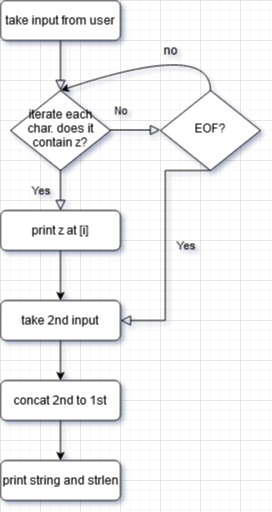

The diagram above was exported from draw.io. Its source (the exported page's mxGraphModel, read from the mxfile embedded in the PNG):
<mxGraphModel dx="1757" dy="828" grid="1" gridSize="10" guides="1" tooltips="1" connect="1" arrows="1" fold="1" page="1" pageScale="1" pageWidth="827" pageHeight="1169" math="0" shadow="0">
  <root>
    <mxCell id="WIyWlLk6GJQsqaUBKTNV-0" />
    <mxCell id="WIyWlLk6GJQsqaUBKTNV-1" parent="WIyWlLk6GJQsqaUBKTNV-0" />
    <mxCell id="WIyWlLk6GJQsqaUBKTNV-2" value="" style="rounded=0;html=1;jettySize=auto;orthogonalLoop=1;fontSize=11;endArrow=block;endFill=0;endSize=8;strokeWidth=1;shadow=0;labelBackgroundColor=none;edgeStyle=orthogonalEdgeStyle;" parent="WIyWlLk6GJQsqaUBKTNV-1" source="WIyWlLk6GJQsqaUBKTNV-3" target="WIyWlLk6GJQsqaUBKTNV-6" edge="1">
      <mxGeometry relative="1" as="geometry" />
    </mxCell>
    <mxCell id="WIyWlLk6GJQsqaUBKTNV-3" value="take input from user" style="rounded=1;whiteSpace=wrap;html=1;fontSize=12;glass=0;strokeWidth=1;shadow=0;" parent="WIyWlLk6GJQsqaUBKTNV-1" vertex="1">
      <mxGeometry x="160" y="80" width="120" height="40" as="geometry" />
    </mxCell>
    <mxCell id="WIyWlLk6GJQsqaUBKTNV-4" value="Yes" style="rounded=0;html=1;jettySize=auto;orthogonalLoop=1;fontSize=11;endArrow=block;endFill=0;endSize=8;strokeWidth=1;shadow=0;labelBackgroundColor=none;edgeStyle=orthogonalEdgeStyle;" parent="WIyWlLk6GJQsqaUBKTNV-1" source="WIyWlLk6GJQsqaUBKTNV-6" edge="1">
      <mxGeometry y="-20" relative="1" as="geometry">
        <mxPoint as="offset" />
        <mxPoint x="220" y="290" as="targetPoint" />
      </mxGeometry>
    </mxCell>
    <mxCell id="WIyWlLk6GJQsqaUBKTNV-6" value="iterate each char. does it contain z?" style="rhombus;whiteSpace=wrap;html=1;shadow=0;fontFamily=Helvetica;fontSize=12;align=center;strokeWidth=1;spacing=6;spacingTop=-4;" parent="WIyWlLk6GJQsqaUBKTNV-1" vertex="1">
      <mxGeometry x="170" y="170" width="100" height="80" as="geometry" />
    </mxCell>
    <mxCell id="AE-Z6nHDaMs83gL7A7fD-8" style="edgeStyle=orthogonalEdgeStyle;rounded=0;orthogonalLoop=1;jettySize=auto;html=1;entryX=0.5;entryY=0;entryDx=0;entryDy=0;" edge="1" parent="WIyWlLk6GJQsqaUBKTNV-1" source="WIyWlLk6GJQsqaUBKTNV-11" target="AE-Z6nHDaMs83gL7A7fD-7">
      <mxGeometry relative="1" as="geometry" />
    </mxCell>
    <mxCell id="WIyWlLk6GJQsqaUBKTNV-11" value="concat 2nd to 1st" style="rounded=1;whiteSpace=wrap;html=1;fontSize=12;glass=0;strokeWidth=1;shadow=0;" parent="WIyWlLk6GJQsqaUBKTNV-1" vertex="1">
      <mxGeometry x="160" y="460" width="120" height="40" as="geometry" />
    </mxCell>
    <mxCell id="AE-Z6nHDaMs83gL7A7fD-6" style="edgeStyle=orthogonalEdgeStyle;rounded=0;orthogonalLoop=1;jettySize=auto;html=1;entryX=0.5;entryY=0;entryDx=0;entryDy=0;" edge="1" parent="WIyWlLk6GJQsqaUBKTNV-1" source="AE-Z6nHDaMs83gL7A7fD-0" target="WIyWlLk6GJQsqaUBKTNV-11">
      <mxGeometry relative="1" as="geometry" />
    </mxCell>
    <mxCell id="AE-Z6nHDaMs83gL7A7fD-0" value="take 2nd input" style="rounded=1;whiteSpace=wrap;html=1;fontSize=12;glass=0;strokeWidth=1;shadow=0;" vertex="1" parent="WIyWlLk6GJQsqaUBKTNV-1">
      <mxGeometry x="160" y="380" width="120" height="40" as="geometry" />
    </mxCell>
    <mxCell id="AE-Z6nHDaMs83gL7A7fD-1" value="EOF?" style="rhombus;whiteSpace=wrap;html=1;shadow=0;fontFamily=Helvetica;fontSize=12;align=center;strokeWidth=1;spacing=6;spacingTop=-4;" vertex="1" parent="WIyWlLk6GJQsqaUBKTNV-1">
      <mxGeometry x="320" y="170" width="100" height="80" as="geometry" />
    </mxCell>
    <mxCell id="AE-Z6nHDaMs83gL7A7fD-2" value="" style="curved=1;endArrow=classic;html=1;entryX=0.5;entryY=0;entryDx=0;entryDy=0;" edge="1" parent="WIyWlLk6GJQsqaUBKTNV-1" target="WIyWlLk6GJQsqaUBKTNV-6">
      <mxGeometry width="50" height="50" relative="1" as="geometry">
        <mxPoint x="370" y="170" as="sourcePoint" />
        <mxPoint x="420" y="120" as="targetPoint" />
        <Array as="points">
          <mxPoint x="370" y="120" />
        </Array>
      </mxGeometry>
    </mxCell>
    <mxCell id="AE-Z6nHDaMs83gL7A7fD-3" value="No" style="edgeStyle=orthogonalEdgeStyle;rounded=0;html=1;jettySize=auto;orthogonalLoop=1;fontSize=11;endArrow=block;endFill=0;endSize=8;strokeWidth=1;shadow=0;labelBackgroundColor=none;" edge="1" parent="WIyWlLk6GJQsqaUBKTNV-1">
      <mxGeometry x="-0.6" y="20" relative="1" as="geometry">
        <mxPoint as="offset" />
        <mxPoint x="270" y="209.5" as="sourcePoint" />
        <mxPoint x="320" y="209.5" as="targetPoint" />
      </mxGeometry>
    </mxCell>
    <mxCell id="AE-Z6nHDaMs83gL7A7fD-4" value="&lt;div&gt;no&lt;/div&gt;" style="text;html=1;strokeColor=none;fillColor=none;align=center;verticalAlign=middle;whiteSpace=wrap;rounded=0;" vertex="1" parent="WIyWlLk6GJQsqaUBKTNV-1">
      <mxGeometry x="310" y="120" width="40" height="20" as="geometry" />
    </mxCell>
    <mxCell id="AE-Z6nHDaMs83gL7A7fD-5" value="Yes" style="rounded=0;html=1;jettySize=auto;orthogonalLoop=1;fontSize=11;endArrow=block;endFill=0;endSize=8;strokeWidth=1;shadow=0;labelBackgroundColor=none;edgeStyle=orthogonalEdgeStyle;entryX=1;entryY=0.5;entryDx=0;entryDy=0;" edge="1" parent="WIyWlLk6GJQsqaUBKTNV-1" target="AE-Z6nHDaMs83gL7A7fD-0">
      <mxGeometry y="20" relative="1" as="geometry">
        <mxPoint as="offset" />
        <mxPoint x="369.5" y="250" as="sourcePoint" />
        <mxPoint x="369.5" y="290" as="targetPoint" />
      </mxGeometry>
    </mxCell>
    <mxCell id="AE-Z6nHDaMs83gL7A7fD-7" value="&lt;div&gt;print string and strlen&lt;/div&gt;" style="rounded=1;whiteSpace=wrap;html=1;fontSize=12;glass=0;strokeWidth=1;shadow=0;" vertex="1" parent="WIyWlLk6GJQsqaUBKTNV-1">
      <mxGeometry x="160" y="540" width="120" height="40" as="geometry" />
    </mxCell>
    <mxCell id="AE-Z6nHDaMs83gL7A7fD-10" style="edgeStyle=orthogonalEdgeStyle;rounded=0;orthogonalLoop=1;jettySize=auto;html=1;" edge="1" parent="WIyWlLk6GJQsqaUBKTNV-1" source="AE-Z6nHDaMs83gL7A7fD-9">
      <mxGeometry relative="1" as="geometry">
        <mxPoint x="220" y="380" as="targetPoint" />
      </mxGeometry>
    </mxCell>
    <mxCell id="AE-Z6nHDaMs83gL7A7fD-9" value="print z at [i]" style="rounded=1;whiteSpace=wrap;html=1;fontSize=12;glass=0;strokeWidth=1;shadow=0;" vertex="1" parent="WIyWlLk6GJQsqaUBKTNV-1">
      <mxGeometry x="160" y="290" width="120" height="40" as="geometry" />
    </mxCell>
  </root>
</mxGraphModel>